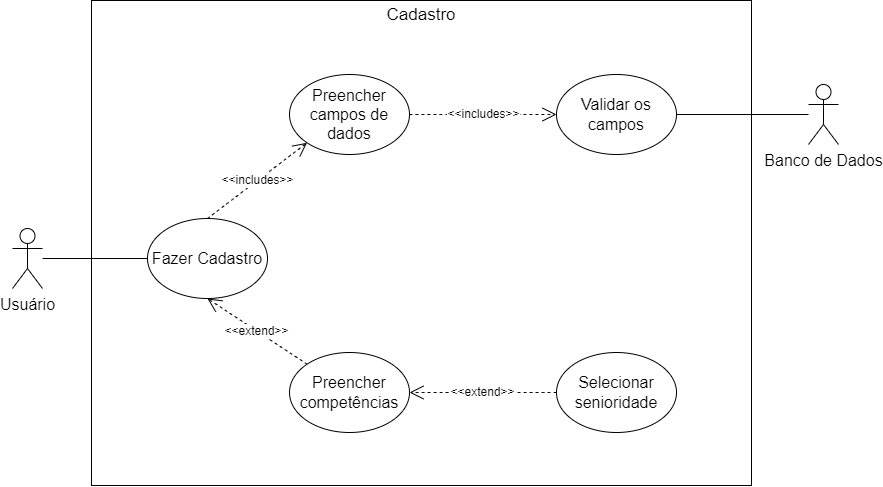

The diagram above was exported from draw.io. Its source (the exported page's mxGraphModel, read from the mxfile embedded in the PNG):
<mxGraphModel dx="2015" dy="1371" grid="0" gridSize="10" guides="1" tooltips="1" connect="1" arrows="1" fold="1" page="0" pageScale="1" pageWidth="827" pageHeight="1169" math="0" shadow="0">
  <root>
    <mxCell id="0" />
    <mxCell id="1" parent="0" />
    <mxCell id="hsIpVEJ0WQ0CqW_wbG6M-27" value="" style="rounded=0;whiteSpace=wrap;html=1;fontSize=16;" vertex="1" parent="1">
      <mxGeometry x="-144" y="-73" width="660" height="485" as="geometry" />
    </mxCell>
    <mxCell id="hsIpVEJ0WQ0CqW_wbG6M-1" value="Usuário" style="shape=umlActor;verticalLabelPosition=bottom;verticalAlign=top;html=1;outlineConnect=0;fontSize=16;" vertex="1" parent="1">
      <mxGeometry x="-223" y="155" width="30" height="60" as="geometry" />
    </mxCell>
    <mxCell id="hsIpVEJ0WQ0CqW_wbG6M-2" value="Fazer Cadastro" style="ellipse;whiteSpace=wrap;html=1;fontSize=16;" vertex="1" parent="1">
      <mxGeometry x="-88" y="145" width="120" height="80" as="geometry" />
    </mxCell>
    <mxCell id="hsIpVEJ0WQ0CqW_wbG6M-3" value="" style="endArrow=none;html=1;rounded=0;fontSize=12;startSize=8;endSize=8;curved=1;entryX=0;entryY=0.5;entryDx=0;entryDy=0;" edge="1" parent="1" source="hsIpVEJ0WQ0CqW_wbG6M-1" target="hsIpVEJ0WQ0CqW_wbG6M-2">
      <mxGeometry width="50" height="50" relative="1" as="geometry">
        <mxPoint x="-122" y="231" as="sourcePoint" />
        <mxPoint x="-46" y="220" as="targetPoint" />
      </mxGeometry>
    </mxCell>
    <mxCell id="hsIpVEJ0WQ0CqW_wbG6M-4" value="&amp;lt;&amp;lt;includes&amp;gt;&amp;gt;" style="endArrow=open;endSize=12;dashed=1;html=1;rounded=0;fontSize=12;curved=1;exitX=0.5;exitY=0;exitDx=0;exitDy=0;entryX=0;entryY=1;entryDx=0;entryDy=0;" edge="1" parent="1" source="hsIpVEJ0WQ0CqW_wbG6M-2" target="hsIpVEJ0WQ0CqW_wbG6M-5">
      <mxGeometry width="160" relative="1" as="geometry">
        <mxPoint x="-121" y="245" as="sourcePoint" />
        <mxPoint x="49" y="69" as="targetPoint" />
      </mxGeometry>
    </mxCell>
    <mxCell id="hsIpVEJ0WQ0CqW_wbG6M-5" value="Preencher campos de dados" style="ellipse;whiteSpace=wrap;html=1;fontSize=16;" vertex="1" parent="1">
      <mxGeometry x="54" y="1" width="120" height="80" as="geometry" />
    </mxCell>
    <mxCell id="hsIpVEJ0WQ0CqW_wbG6M-6" value="&amp;lt;&amp;lt;includes&amp;gt;&amp;gt;" style="endArrow=open;endSize=12;dashed=1;html=1;rounded=0;fontSize=12;curved=1;exitX=1;exitY=0.5;exitDx=0;exitDy=0;entryX=0;entryY=0.5;entryDx=0;entryDy=0;" edge="1" parent="1" target="hsIpVEJ0WQ0CqW_wbG6M-7" source="hsIpVEJ0WQ0CqW_wbG6M-5">
      <mxGeometry width="160" relative="1" as="geometry">
        <mxPoint x="230" y="100" as="sourcePoint" />
        <mxPoint x="307" y="24" as="targetPoint" />
      </mxGeometry>
    </mxCell>
    <mxCell id="hsIpVEJ0WQ0CqW_wbG6M-7" value="Validar os campos" style="ellipse;whiteSpace=wrap;html=1;fontSize=16;" vertex="1" parent="1">
      <mxGeometry x="321" y="1" width="120" height="80" as="geometry" />
    </mxCell>
    <mxCell id="hsIpVEJ0WQ0CqW_wbG6M-18" value="Banco de Dados" style="shape=umlActor;verticalLabelPosition=bottom;verticalAlign=top;html=1;outlineConnect=0;fontSize=16;" vertex="1" parent="1">
      <mxGeometry x="573" y="11" width="30" height="60" as="geometry" />
    </mxCell>
    <mxCell id="hsIpVEJ0WQ0CqW_wbG6M-19" value="" style="endArrow=none;html=1;rounded=0;fontSize=12;startSize=8;endSize=8;curved=1;exitX=1;exitY=0.5;exitDx=0;exitDy=0;" edge="1" parent="1" target="hsIpVEJ0WQ0CqW_wbG6M-18" source="hsIpVEJ0WQ0CqW_wbG6M-7">
      <mxGeometry width="50" height="50" relative="1" as="geometry">
        <mxPoint x="379" y="171" as="sourcePoint" />
        <mxPoint x="484" y="171" as="targetPoint" />
      </mxGeometry>
    </mxCell>
    <mxCell id="hsIpVEJ0WQ0CqW_wbG6M-21" value="&amp;lt;&amp;lt;extend&amp;gt;&amp;gt;" style="endArrow=open;endSize=12;dashed=1;html=1;rounded=0;fontSize=12;curved=1;exitX=0;exitY=0;exitDx=0;exitDy=0;entryX=0.5;entryY=1;entryDx=0;entryDy=0;" edge="1" parent="1" target="hsIpVEJ0WQ0CqW_wbG6M-2" source="hsIpVEJ0WQ0CqW_wbG6M-22">
      <mxGeometry width="160" relative="1" as="geometry">
        <mxPoint x="-28" y="423" as="sourcePoint" />
        <mxPoint x="-63" y="286" as="targetPoint" />
      </mxGeometry>
    </mxCell>
    <mxCell id="hsIpVEJ0WQ0CqW_wbG6M-22" value="Preencher competências" style="ellipse;whiteSpace=wrap;html=1;fontSize=16;" vertex="1" parent="1">
      <mxGeometry x="54" y="279" width="120" height="80" as="geometry" />
    </mxCell>
    <mxCell id="hsIpVEJ0WQ0CqW_wbG6M-23" value="&amp;lt;&amp;lt;extend&amp;gt;&amp;gt;" style="endArrow=open;endSize=12;dashed=1;html=1;rounded=0;fontSize=12;curved=1;exitX=0;exitY=0.5;exitDx=0;exitDy=0;entryX=1;entryY=0.5;entryDx=0;entryDy=0;" edge="1" parent="1" source="hsIpVEJ0WQ0CqW_wbG6M-24" target="hsIpVEJ0WQ0CqW_wbG6M-22">
      <mxGeometry width="160" relative="1" as="geometry">
        <mxPoint x="239" y="428" as="sourcePoint" />
        <mxPoint x="239" y="230" as="targetPoint" />
      </mxGeometry>
    </mxCell>
    <mxCell id="hsIpVEJ0WQ0CqW_wbG6M-24" value="Selecionar senioridade" style="ellipse;whiteSpace=wrap;html=1;fontSize=16;" vertex="1" parent="1">
      <mxGeometry x="321" y="279" width="120" height="80" as="geometry" />
    </mxCell>
    <mxCell id="hsIpVEJ0WQ0CqW_wbG6M-28" value="Cadastro" style="text;html=1;strokeColor=none;fillColor=none;align=center;verticalAlign=middle;whiteSpace=wrap;rounded=0;fontSize=17;" vertex="1" parent="1">
      <mxGeometry x="156" y="-73" width="60" height="30" as="geometry" />
    </mxCell>
  </root>
</mxGraphModel>